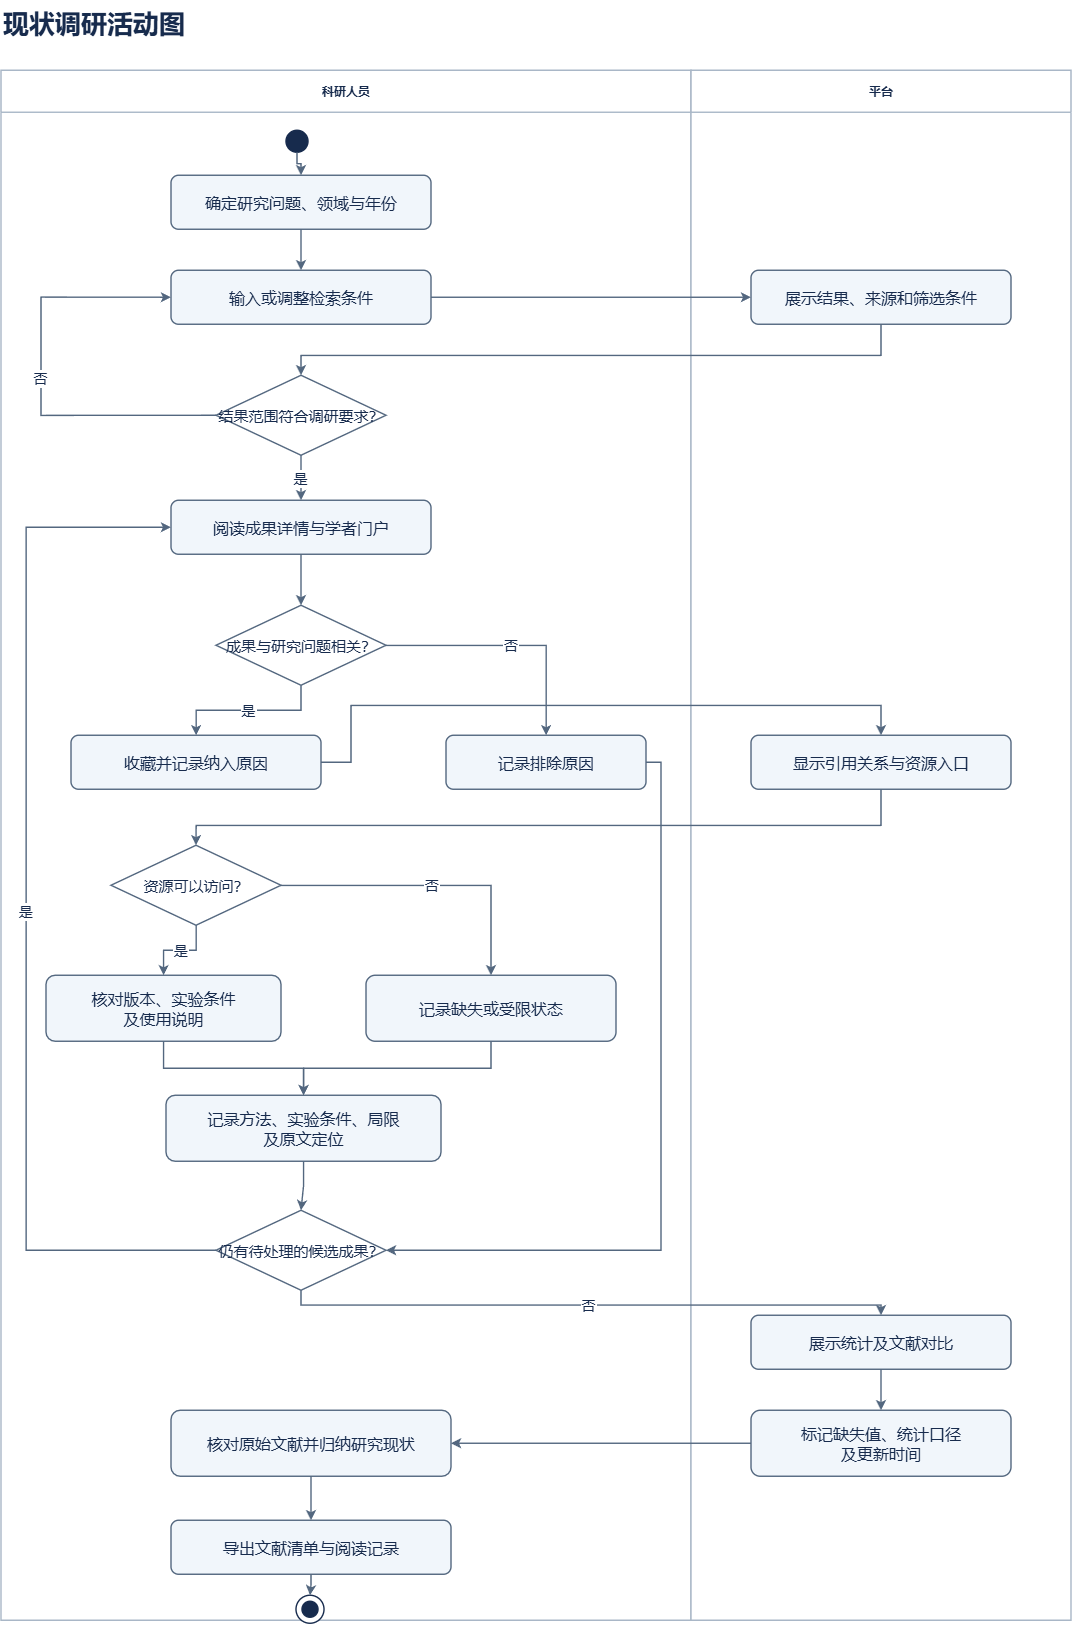

The diagram above was exported from draw.io. Its source (the exported page's mxGraphModel, read from the mxfile embedded in the PNG):
<mxGraphModel dx="3100" dy="1714" grid="1" gridSize="10" guides="1" tooltips="1" connect="1" arrows="1" fold="1" page="1" pageScale="1" pageWidth="1150" pageHeight="1740" background="#FFFFFF" math="0" shadow="0">
  <root>
    <mxCell id="0" />
    <mxCell id="1" parent="0" />
    <mxCell id="v1" parent="1" style="html=0;whiteSpace=wrap;fontFamily=Microsoft YaHei;fontSize=16;fontColor=#172B4D;strokeColor=#53677F;strokeWidth=1.4;rounded=1;arcSize=14;fillColor=#F1F6FB;text;strokeColor=none;fillColor=none;fontSize=26;fontStyle=1;align=left;" value="现状调研活动图" vertex="1">
      <mxGeometry height="46" width="1070" x="40" y="20" as="geometry" />
    </mxCell>
    <mxCell id="v2" parent="1" style="html=0;whiteSpace=wrap;fontFamily=Microsoft YaHei;fontSize=16;fontColor=#172B4D;strokeColor=#53677F;strokeWidth=1.4;rounded=1;arcSize=14;fillColor=#F1F6FB;swimlane;horizontal=1;startSize=42;rounded=0;fillColor=#FFFFFF;swimlaneFillColor=#FFFFFF;strokeColor=#A9B7C7;fontStyle=1;" value="科研人员" vertex="1">
      <mxGeometry height="1550" width="690" x="40" y="90" as="geometry" />
    </mxCell>
    <mxCell id="v3" parent="1" style="html=0;whiteSpace=wrap;fontFamily=Microsoft YaHei;fontSize=16;fontColor=#172B4D;strokeColor=#53677F;strokeWidth=1.4;rounded=1;arcSize=14;fillColor=#F1F6FB;swimlane;horizontal=1;startSize=42;rounded=0;fillColor=#FFFFFF;swimlaneFillColor=#FFFFFF;strokeColor=#A9B7C7;fontStyle=1;" value="平台" vertex="1">
      <mxGeometry height="1550" width="380" x="730" y="90" as="geometry" />
    </mxCell>
    <mxCell id="v4" parent="1" style="html=0;whiteSpace=wrap;fontFamily=Microsoft YaHei;fontSize=16;fontColor=#172B4D;strokeColor=#53677F;strokeWidth=1.4;rounded=1;arcSize=14;fillColor=#F1F6FB;ellipse;fillColor=#172B4D;strokeColor=#172B4D;" value="" vertex="1">
      <mxGeometry height="22" width="22" x="325" y="150" as="geometry" />
    </mxCell>
    <mxCell id="v5" parent="1" style="html=0;whiteSpace=wrap;fontFamily=Microsoft YaHei;fontSize=16;fontColor=#172B4D;strokeColor=#53677F;strokeWidth=1.4;rounded=1;arcSize=14;fillColor=#F1F6FB;" value="确定研究问题、领域与年份" vertex="1">
      <mxGeometry height="54" width="260" x="210" y="195" as="geometry" />
    </mxCell>
    <mxCell id="v6" parent="1" style="html=0;whiteSpace=wrap;fontFamily=Microsoft YaHei;fontSize=16;fontColor=#172B4D;strokeColor=#53677F;strokeWidth=1.4;rounded=1;arcSize=14;fillColor=#F1F6FB;" value="输入或调整检索条件" vertex="1">
      <mxGeometry height="54" width="260" x="210" y="290" as="geometry" />
    </mxCell>
    <mxCell id="v7" parent="1" style="html=0;whiteSpace=wrap;fontFamily=Microsoft YaHei;fontSize=16;fontColor=#172B4D;strokeColor=#53677F;strokeWidth=1.4;rounded=1;arcSize=14;fillColor=#F1F6FB;" value="展示结果、来源和筛选条件" vertex="1">
      <mxGeometry height="54" width="260" x="790" y="290" as="geometry" />
    </mxCell>
    <mxCell id="v8" parent="1" style="html=0;whiteSpace=wrap;fontFamily=Microsoft YaHei;fontSize=16;fontColor=#172B4D;strokeColor=#53677F;strokeWidth=1.4;rounded=1;arcSize=14;fillColor=#F1F6FB;rhombus;rounded=0;fillColor=#FFFFFF;fontSize=15;" value="结果范围符合调研要求？" vertex="1">
      <mxGeometry height="80" width="170" x="255" y="395" as="geometry" />
    </mxCell>
    <mxCell id="v9" parent="1" style="html=0;whiteSpace=wrap;fontFamily=Microsoft YaHei;fontSize=16;fontColor=#172B4D;strokeColor=#53677F;strokeWidth=1.4;rounded=1;arcSize=14;fillColor=#F1F6FB;" value="阅读成果详情与学者门户" vertex="1">
      <mxGeometry height="54" width="260" x="210" y="520" as="geometry" />
    </mxCell>
    <mxCell id="v10" parent="1" style="html=0;whiteSpace=wrap;fontFamily=Microsoft YaHei;fontSize=16;fontColor=#172B4D;strokeColor=#53677F;strokeWidth=1.4;rounded=1;arcSize=14;fillColor=#F1F6FB;rhombus;rounded=0;fillColor=#FFFFFF;fontSize=15;" value="成果与研究问题相关？" vertex="1">
      <mxGeometry height="80" width="170" x="255" y="625" as="geometry" />
    </mxCell>
    <mxCell id="v11" parent="1" style="html=0;whiteSpace=wrap;fontFamily=Microsoft YaHei;fontSize=16;fontColor=#172B4D;strokeColor=#53677F;strokeWidth=1.4;rounded=1;arcSize=14;fillColor=#F1F6FB;" value="收藏并记录纳入原因" vertex="1">
      <mxGeometry height="54" width="250" x="110" y="755" as="geometry" />
    </mxCell>
    <mxCell id="v12" parent="1" style="html=0;whiteSpace=wrap;fontFamily=Microsoft YaHei;fontSize=16;fontColor=#172B4D;strokeColor=#53677F;strokeWidth=1.4;rounded=1;arcSize=14;fillColor=#F1F6FB;" value="记录排除原因" vertex="1">
      <mxGeometry height="54" width="200" x="485" y="755" as="geometry" />
    </mxCell>
    <mxCell id="v13" parent="1" style="html=0;whiteSpace=wrap;fontFamily=Microsoft YaHei;fontSize=16;fontColor=#172B4D;strokeColor=#53677F;strokeWidth=1.4;rounded=1;arcSize=14;fillColor=#F1F6FB;" value="显示引用关系与资源入口" vertex="1">
      <mxGeometry height="54" width="260" x="790" y="755" as="geometry" />
    </mxCell>
    <mxCell id="v14" parent="1" style="html=0;whiteSpace=wrap;fontFamily=Microsoft YaHei;fontSize=16;fontColor=#172B4D;strokeColor=#53677F;strokeWidth=1.4;rounded=1;arcSize=14;fillColor=#F1F6FB;rhombus;rounded=0;fillColor=#FFFFFF;fontSize=15;" value="资源可以访问？" vertex="1">
      <mxGeometry height="80" width="170" x="150" y="865" as="geometry" />
    </mxCell>
    <mxCell id="v15" parent="1" style="html=0;whiteSpace=wrap;fontFamily=Microsoft YaHei;fontSize=16;fontColor=#172B4D;strokeColor=#53677F;strokeWidth=1.4;rounded=1;arcSize=14;fillColor=#F1F6FB;" value="核对版本、实验条件&#10;及使用说明" vertex="1">
      <mxGeometry height="66" width="235" x="85" y="995" as="geometry" />
    </mxCell>
    <mxCell id="v16" parent="1" style="html=0;whiteSpace=wrap;fontFamily=Microsoft YaHei;fontSize=16;fontColor=#172B4D;strokeColor=#53677F;strokeWidth=1.4;rounded=1;arcSize=14;fillColor=#F1F6FB;" value="记录缺失或受限状态" vertex="1">
      <mxGeometry height="66" width="250" x="405" y="995" as="geometry" />
    </mxCell>
    <mxCell id="v17" parent="1" style="html=0;whiteSpace=wrap;fontFamily=Microsoft YaHei;fontSize=16;fontColor=#172B4D;strokeColor=#53677F;strokeWidth=1.4;rounded=1;arcSize=14;fillColor=#F1F6FB;" value="记录方法、实验条件、局限&#10;及原文定位" vertex="1">
      <mxGeometry height="66" width="275" x="205" y="1115" as="geometry" />
    </mxCell>
    <mxCell id="v18" parent="1" style="html=0;whiteSpace=wrap;fontFamily=Microsoft YaHei;fontSize=16;fontColor=#172B4D;strokeColor=#53677F;strokeWidth=1.4;rounded=1;arcSize=14;fillColor=#F1F6FB;rhombus;rounded=0;fillColor=#FFFFFF;fontSize=15;" value="仍有待处理的候选成果？" vertex="1">
      <mxGeometry height="80" width="170" x="255" y="1230" as="geometry" />
    </mxCell>
    <mxCell id="v19" parent="1" style="html=0;whiteSpace=wrap;fontFamily=Microsoft YaHei;fontSize=16;fontColor=#172B4D;strokeColor=#53677F;strokeWidth=1.4;rounded=1;arcSize=14;fillColor=#F1F6FB;" value="展示统计及文献对比" vertex="1">
      <mxGeometry height="54" width="260" x="790" y="1335" as="geometry" />
    </mxCell>
    <mxCell id="v20" parent="1" style="html=0;whiteSpace=wrap;fontFamily=Microsoft YaHei;fontSize=16;fontColor=#172B4D;strokeColor=#53677F;strokeWidth=1.4;rounded=1;arcSize=14;fillColor=#F1F6FB;" value="标记缺失值、统计口径&#10;及更新时间" vertex="1">
      <mxGeometry height="66" width="260" x="790" y="1430" as="geometry" />
    </mxCell>
    <mxCell id="v21" parent="1" style="html=0;whiteSpace=wrap;fontFamily=Microsoft YaHei;fontSize=16;fontColor=#172B4D;strokeColor=#53677F;strokeWidth=1.4;rounded=1;arcSize=14;fillColor=#F1F6FB;" value="核对原始文献并归纳研究现状" vertex="1">
      <mxGeometry height="66" width="280" x="210" y="1430" as="geometry" />
    </mxCell>
    <mxCell id="v22" parent="1" style="html=0;whiteSpace=wrap;fontFamily=Microsoft YaHei;fontSize=16;fontColor=#172B4D;strokeColor=#53677F;strokeWidth=1.4;rounded=1;arcSize=14;fillColor=#F1F6FB;" value="导出文献清单与阅读记录" vertex="1">
      <mxGeometry height="54" width="280" x="210" y="1540" as="geometry" />
    </mxCell>
    <mxCell id="v23" parent="1" style="html=0;whiteSpace=wrap;fontFamily=Microsoft YaHei;fontSize=16;fontColor=#172B4D;strokeColor=#53677F;strokeWidth=1.4;rounded=1;arcSize=14;fillColor=#F1F6FB;ellipse;fillColor=#FFFFFF;strokeColor=#172B4D;" value="" vertex="1">
      <mxGeometry height="28" width="28" x="335" y="1615" as="geometry" />
    </mxCell>
    <mxCell id="v24" parent="v23" style="html=0;whiteSpace=wrap;fontFamily=Microsoft YaHei;fontSize=16;fontColor=#172B4D;strokeColor=#53677F;strokeWidth=1.4;rounded=1;arcSize=14;fillColor=#F1F6FB;ellipse;fillColor=#172B4D;strokeColor=#172B4D;" value="" vertex="1">
      <mxGeometry height="16" width="16" x="6" y="6" as="geometry" />
    </mxCell>
    <mxCell id="e25" edge="1" parent="1" source="v4" style="html=0;whiteSpace=wrap;fontFamily=Microsoft YaHei;fontSize=16;fontColor=#172B4D;strokeColor=#53677F;strokeWidth=1.4;whiteSpace=nowrap;edgeStyle=orthogonalEdgeStyle;rounded=0;endArrow=classic;endFill=1;fontSize=14;labelBackgroundColor=#FFFFFF;" target="v5" value="">
      <mxGeometry relative="1" as="geometry" />
    </mxCell>
    <mxCell id="e26" edge="1" parent="1" source="v5" style="html=0;whiteSpace=wrap;fontFamily=Microsoft YaHei;fontSize=16;fontColor=#172B4D;strokeColor=#53677F;strokeWidth=1.4;whiteSpace=nowrap;edgeStyle=orthogonalEdgeStyle;rounded=0;endArrow=classic;endFill=1;fontSize=14;labelBackgroundColor=#FFFFFF;" target="v6" value="">
      <mxGeometry relative="1" as="geometry" />
    </mxCell>
    <mxCell id="e27" edge="1" parent="1" source="v6" style="html=0;whiteSpace=wrap;fontFamily=Microsoft YaHei;fontSize=16;fontColor=#172B4D;strokeColor=#53677F;strokeWidth=1.4;whiteSpace=nowrap;edgeStyle=orthogonalEdgeStyle;rounded=0;endArrow=classic;endFill=1;fontSize=14;labelBackgroundColor=#FFFFFF;" target="v7" value="">
      <mxGeometry relative="1" as="geometry" />
    </mxCell>
    <mxCell id="e28" edge="1" parent="1" source="v8" style="html=0;whiteSpace=wrap;fontFamily=Microsoft YaHei;fontSize=16;fontColor=#172B4D;strokeColor=#53677F;strokeWidth=1.4;whiteSpace=nowrap;edgeStyle=orthogonalEdgeStyle;rounded=0;endArrow=classic;endFill=1;fontSize=14;labelBackgroundColor=#FFFFFF;" target="v9" value="是">
      <mxGeometry relative="1" as="geometry" />
    </mxCell>
    <mxCell id="e29" edge="1" parent="1" source="v9" style="html=0;whiteSpace=wrap;fontFamily=Microsoft YaHei;fontSize=16;fontColor=#172B4D;strokeColor=#53677F;strokeWidth=1.4;whiteSpace=nowrap;edgeStyle=orthogonalEdgeStyle;rounded=0;endArrow=classic;endFill=1;fontSize=14;labelBackgroundColor=#FFFFFF;" target="v10" value="">
      <mxGeometry relative="1" as="geometry" />
    </mxCell>
    <mxCell id="e30" edge="1" parent="1" source="v15" style="html=0;whiteSpace=wrap;fontFamily=Microsoft YaHei;fontSize=16;fontColor=#172B4D;strokeColor=#53677F;strokeWidth=1.4;whiteSpace=nowrap;edgeStyle=orthogonalEdgeStyle;rounded=0;endArrow=classic;endFill=1;fontSize=14;labelBackgroundColor=#FFFFFF;" target="v17" value="">
      <mxGeometry relative="1" as="geometry" />
    </mxCell>
    <mxCell id="e31" edge="1" parent="1" source="v16" style="html=0;whiteSpace=wrap;fontFamily=Microsoft YaHei;fontSize=16;fontColor=#172B4D;strokeColor=#53677F;strokeWidth=1.4;whiteSpace=nowrap;edgeStyle=orthogonalEdgeStyle;rounded=0;endArrow=classic;endFill=1;fontSize=14;labelBackgroundColor=#FFFFFF;" target="v17" value="">
      <mxGeometry relative="1" as="geometry" />
    </mxCell>
    <mxCell id="e32" edge="1" parent="1" source="v17" style="html=0;whiteSpace=wrap;fontFamily=Microsoft YaHei;fontSize=16;fontColor=#172B4D;strokeColor=#53677F;strokeWidth=1.4;whiteSpace=nowrap;edgeStyle=orthogonalEdgeStyle;rounded=0;endArrow=classic;endFill=1;fontSize=14;labelBackgroundColor=#FFFFFF;" target="v18" value="">
      <mxGeometry relative="1" as="geometry" />
    </mxCell>
    <mxCell id="e33" edge="1" parent="1" source="v19" style="html=0;whiteSpace=wrap;fontFamily=Microsoft YaHei;fontSize=16;fontColor=#172B4D;strokeColor=#53677F;strokeWidth=1.4;whiteSpace=nowrap;edgeStyle=orthogonalEdgeStyle;rounded=0;endArrow=classic;endFill=1;fontSize=14;labelBackgroundColor=#FFFFFF;" target="v20" value="">
      <mxGeometry relative="1" as="geometry" />
    </mxCell>
    <mxCell id="e34" edge="1" parent="1" source="v20" style="html=0;whiteSpace=wrap;fontFamily=Microsoft YaHei;fontSize=16;fontColor=#172B4D;strokeColor=#53677F;strokeWidth=1.4;whiteSpace=nowrap;edgeStyle=orthogonalEdgeStyle;rounded=0;endArrow=classic;endFill=1;fontSize=14;labelBackgroundColor=#FFFFFF;" target="v21" value="">
      <mxGeometry relative="1" as="geometry" />
    </mxCell>
    <mxCell id="e35" edge="1" parent="1" source="v21" style="html=0;whiteSpace=wrap;fontFamily=Microsoft YaHei;fontSize=16;fontColor=#172B4D;strokeColor=#53677F;strokeWidth=1.4;whiteSpace=nowrap;edgeStyle=orthogonalEdgeStyle;rounded=0;endArrow=classic;endFill=1;fontSize=14;labelBackgroundColor=#FFFFFF;" target="v22" value="">
      <mxGeometry relative="1" as="geometry" />
    </mxCell>
    <mxCell id="e36" edge="1" parent="1" source="v22" style="html=0;whiteSpace=wrap;fontFamily=Microsoft YaHei;fontSize=16;fontColor=#172B4D;strokeColor=#53677F;strokeWidth=1.4;whiteSpace=nowrap;edgeStyle=orthogonalEdgeStyle;rounded=0;endArrow=classic;endFill=1;fontSize=14;labelBackgroundColor=#FFFFFF;" target="v23" value="">
      <mxGeometry relative="1" as="geometry" />
    </mxCell>
    <mxCell id="e37" edge="1" parent="1" source="v7" style="html=0;whiteSpace=wrap;fontFamily=Microsoft YaHei;fontSize=16;fontColor=#172B4D;strokeColor=#53677F;strokeWidth=1.4;whiteSpace=nowrap;edgeStyle=orthogonalEdgeStyle;rounded=0;endArrow=classic;endFill=1;fontSize=14;labelBackgroundColor=#FFFFFF;exitX=0.5;exitY=1;entryX=0.5;entryY=0;" target="v8" value="">
      <mxGeometry relative="1" as="geometry">
        <Array as="points">
          <mxPoint x="920" y="375" />
          <mxPoint x="340" y="375" />
        </Array>
      </mxGeometry>
    </mxCell>
    <mxCell id="e38" edge="1" parent="1" source="v11" style="html=0;whiteSpace=wrap;fontFamily=Microsoft YaHei;fontSize=16;fontColor=#172B4D;strokeColor=#53677F;strokeWidth=1.4;whiteSpace=nowrap;edgeStyle=orthogonalEdgeStyle;rounded=0;endArrow=classic;endFill=1;fontSize=14;labelBackgroundColor=#FFFFFF;exitX=1;exitY=0.5;entryX=0.5;entryY=0;" target="v13" value="">
      <mxGeometry relative="1" as="geometry">
        <Array as="points">
          <mxPoint x="390" y="782" />
          <mxPoint x="390" y="725" />
          <mxPoint x="920" y="725" />
        </Array>
      </mxGeometry>
    </mxCell>
    <mxCell id="e39" edge="1" parent="1" source="v13" style="html=0;whiteSpace=wrap;fontFamily=Microsoft YaHei;fontSize=16;fontColor=#172B4D;strokeColor=#53677F;strokeWidth=1.4;whiteSpace=nowrap;edgeStyle=orthogonalEdgeStyle;rounded=0;endArrow=classic;endFill=1;fontSize=14;labelBackgroundColor=#FFFFFF;exitX=0.5;exitY=1;entryX=0.5;entryY=0;" target="v14" value="">
      <mxGeometry relative="1" as="geometry">
        <Array as="points">
          <mxPoint x="920" y="845" />
          <mxPoint x="235" y="845" />
        </Array>
      </mxGeometry>
    </mxCell>
    <mxCell id="e40" edge="1" parent="1" source="v8" style="html=0;whiteSpace=wrap;fontFamily=Microsoft YaHei;fontSize=16;fontColor=#172B4D;strokeColor=#53677F;strokeWidth=1.4;whiteSpace=nowrap;edgeStyle=orthogonalEdgeStyle;rounded=0;endArrow=classic;endFill=1;fontSize=14;labelBackgroundColor=#FFFFFF;exitX=0;exitY=0.5;entryX=0;entryY=0.5;" target="v6" value="否">
      <mxGeometry relative="1" as="geometry">
        <Array as="points">
          <mxPoint x="80" y="435" />
          <mxPoint x="80" y="317" />
        </Array>
      </mxGeometry>
    </mxCell>
    <mxCell id="e41" edge="1" parent="1" source="v10" style="html=0;whiteSpace=wrap;fontFamily=Microsoft YaHei;fontSize=16;fontColor=#172B4D;strokeColor=#53677F;strokeWidth=1.4;whiteSpace=nowrap;edgeStyle=orthogonalEdgeStyle;rounded=0;endArrow=classic;endFill=1;fontSize=14;labelBackgroundColor=#FFFFFF;" target="v11" value="是">
      <mxGeometry relative="1" as="geometry" />
    </mxCell>
    <mxCell id="e42" edge="1" parent="1" source="v10" style="html=0;whiteSpace=wrap;fontFamily=Microsoft YaHei;fontSize=16;fontColor=#172B4D;strokeColor=#53677F;strokeWidth=1.4;whiteSpace=nowrap;edgeStyle=orthogonalEdgeStyle;rounded=0;endArrow=classic;endFill=1;fontSize=14;labelBackgroundColor=#FFFFFF;" target="v12" value="否">
      <mxGeometry relative="1" as="geometry" />
    </mxCell>
    <mxCell id="e43" edge="1" parent="1" source="v12" style="html=0;whiteSpace=wrap;fontFamily=Microsoft YaHei;fontSize=16;fontColor=#172B4D;strokeColor=#53677F;strokeWidth=1.4;whiteSpace=nowrap;edgeStyle=orthogonalEdgeStyle;rounded=0;endArrow=classic;endFill=1;fontSize=14;labelBackgroundColor=#FFFFFF;exitX=1;exitY=0.5;entryX=1;entryY=0.5;" target="v18" value="">
      <mxGeometry relative="1" as="geometry">
        <Array as="points">
          <mxPoint x="700" y="782" />
          <mxPoint x="700" y="1270" />
        </Array>
      </mxGeometry>
    </mxCell>
    <mxCell id="e44" edge="1" parent="1" source="v14" style="html=0;whiteSpace=wrap;fontFamily=Microsoft YaHei;fontSize=16;fontColor=#172B4D;strokeColor=#53677F;strokeWidth=1.4;whiteSpace=nowrap;edgeStyle=orthogonalEdgeStyle;rounded=0;endArrow=classic;endFill=1;fontSize=14;labelBackgroundColor=#FFFFFF;" target="v15" value="是">
      <mxGeometry relative="1" as="geometry" />
    </mxCell>
    <mxCell id="e45" edge="1" parent="1" source="v14" style="html=0;whiteSpace=wrap;fontFamily=Microsoft YaHei;fontSize=16;fontColor=#172B4D;strokeColor=#53677F;strokeWidth=1.4;whiteSpace=nowrap;edgeStyle=orthogonalEdgeStyle;rounded=0;endArrow=classic;endFill=1;fontSize=14;labelBackgroundColor=#FFFFFF;" target="v16" value="否">
      <mxGeometry relative="1" as="geometry" />
    </mxCell>
    <mxCell id="e46" edge="1" parent="1" source="v18" style="html=0;whiteSpace=wrap;fontFamily=Microsoft YaHei;fontSize=16;fontColor=#172B4D;strokeColor=#53677F;strokeWidth=1.4;whiteSpace=nowrap;edgeStyle=orthogonalEdgeStyle;rounded=0;endArrow=classic;endFill=1;fontSize=14;labelBackgroundColor=#FFFFFF;exitX=0;exitY=0.5;entryX=0;entryY=0.5;" target="v9" value="是">
      <mxGeometry relative="1" as="geometry">
        <Array as="points">
          <mxPoint x="65" y="1270" />
          <mxPoint x="65" y="547" />
        </Array>
      </mxGeometry>
    </mxCell>
    <mxCell id="e47" edge="1" parent="1" source="v18" style="html=0;whiteSpace=wrap;fontFamily=Microsoft YaHei;fontSize=16;fontColor=#172B4D;strokeColor=#53677F;strokeWidth=1.4;whiteSpace=nowrap;edgeStyle=orthogonalEdgeStyle;rounded=0;endArrow=classic;endFill=1;fontSize=14;labelBackgroundColor=#FFFFFF;exitX=0.5;exitY=1;entryX=0.5;entryY=0;" target="v19" value="否">
      <mxGeometry relative="1" as="geometry">
        <Array as="points">
          <mxPoint x="340" y="1325" />
          <mxPoint x="920" y="1325" />
        </Array>
      </mxGeometry>
    </mxCell>
  </root>
</mxGraphModel>